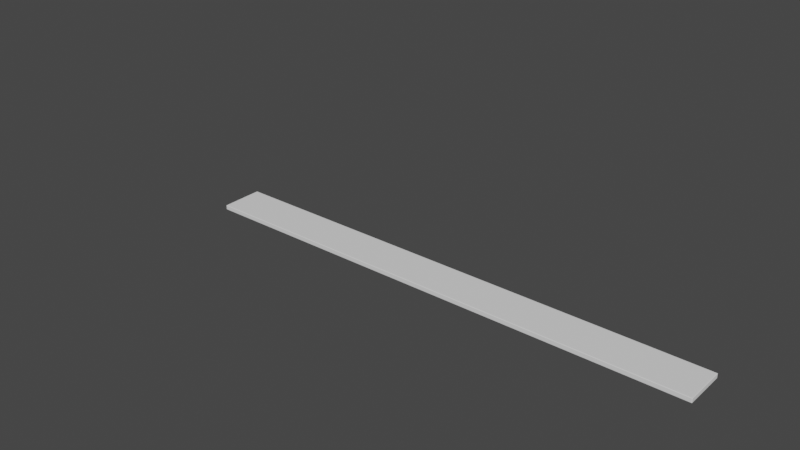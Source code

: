 # Source: Roll-Up_Object.blend  (saved by Blender 2.80.75; exported with 4.5.12 LTS)
import bpy
from mathutils import Matrix  # noqa: F401  (used for matrix-valued properties, if any)

bpy.ops.wm.read_factory_settings(use_empty=True)
scene = bpy.context.scene
scene.name = 'Scene'

# ---- collections
col_collection = bpy.data.collections.new('Collection'); scene.collection.children.link(col_collection)

# ---- world
world_world = bpy.data.worlds.new('World'); scene.world = world_world
world_world.use_nodes = True; world_world.node_tree.nodes.clear()
_N = world_world.node_tree.nodes; _L = world_world.node_tree.links
n0 = _N.new('ShaderNodeOutputWorld'); n0.name = 'World Output'; n0.location = (300, 300)
n1 = _N.new('ShaderNodeBackground'); n1.name = 'Background'; n1.location = (10, 300)
n1.inputs[0].default_value = (0.05088, 0.05088, 0.05088, 1.0)
_L.new(n1.outputs[0], n0.inputs[0])
n0.is_active_output = True
world_world.color = (0.05088, 0.05088, 0.05088)
world_world.use_sun_shadow = False
world_world.sun_shadow_jitter_overblur = 0.0

# ---- meshes
me_plane = bpy.data.meshes.new('Plane')
me_plane.from_pydata([(29.0, -1.0, 0.0), (31.0, -1.0, 0.0), (29.0, 1.0, 0.0), (31.0, 1.0, 0.0), (33.0, -1.0, 0.0), (33.0, 1.0, 0.0), (35.0, -1.0, 0.0), (35.0, 1.0, 0.0), (37.0, -1.0, 0.0), (37.0, 1.0, 0.0), (39.0, -1.0, 0.0), (39.0, 1.0, 0.0), (41.0, -1.0, 0.0), (41.0, 1.0, 0.0), (43.0, -1.0, 0.0), (43.0, 1.0, 0.0), (45.0, -1.0, 0.0), (45.0, 1.0, 0.0), (47.0, -1.0, 0.0), (47.0, 1.0, 0.0), (49.0, -1.0, 0.0), (49.0, 1.0, 0.0), (51.0, -1.0, 0.0), (51.0, 1.0, 0.0), (53.0, -1.0, 0.0), (53.0, 1.0, 0.0), (29.0, 0.6667, 0.0), (29.0, 0.3333, 0.0), (29.0, -7.182e-06, 0.0), (29.0, -0.3333, 0.0), (29.0, -0.6667, 0.0), (29.33, -1.0, 0.0), (29.67, -1.0, 0.0), (30.0, -1.0, 0.0), (30.33, -1.0, 0.0), (30.67, -1.0, 0.0), (31.0, -0.6667, 0.0), (31.0, -0.3333, 0.0), (31.0, -7.123e-06, 0.0), (31.0, 0.3333, 0.0), (31.0, 0.6667, 0.0), (30.67, 1.0, 0.0), (30.33, 1.0, 0.0), (30.0, 1.0, 0.0), (29.67, 1.0, 0.0), (29.33, 1.0, 0.0), (31.33, -1.0, 0.0), (31.67, -1.0, 0.0), (32.0, -1.0, 0.0), (32.33, -1.0, 0.0), (32.67, -1.0, 0.0), (33.0, -0.6667, 0.0), (33.0, -0.3333, 0.0), (33.0, -7.123e-06, 0.0), (33.0, 0.3333, 0.0), (33.0, 0.6667, 0.0), (32.67, 1.0, 0.0), (32.33, 1.0, 0.0), (32.0, 1.0, 0.0), (31.67, 1.0, 0.0), (31.33, 1.0, 0.0), (33.33, -1.0, 0.0), (33.67, -1.0, 0.0), (34.0, -1.0, 0.0), (34.33, -1.0, 0.0), (34.67, -1.0, 0.0), (35.0, -0.6667, 0.0), (35.0, -0.3333, 0.0), (35.0, -7.123e-06, 0.0), (35.0, 0.3333, 0.0), (35.0, 0.6667, 0.0), (34.67, 1.0, 0.0), (34.33, 1.0, 0.0), (34.0, 1.0, 0.0), (33.67, 1.0, 0.0), (33.33, 1.0, 0.0), (35.33, -1.0, 0.0), (35.67, -1.0, 0.0), (36.0, -1.0, 0.0), (36.33, -1.0, 0.0), (36.67, -1.0, 0.0), (37.0, -0.6667, 0.0), (37.0, -0.3333, 0.0), (37.0, -7.123e-06, 0.0), (37.0, 0.3333, 0.0), (37.0, 0.6667, 0.0), (36.67, 1.0, 0.0), (36.33, 1.0, 0.0), (36.0, 1.0, 0.0), (35.67, 1.0, 0.0), (35.33, 1.0, 0.0), (37.33, -1.0, 0.0), (37.67, -1.0, 0.0), (38.0, -1.0, 0.0), (38.33, -1.0, 0.0), (38.67, -1.0, 0.0), (39.0, -0.6667, 0.0), (39.0, -0.3333, 0.0), (39.0, -7.123e-06, 0.0), (39.0, 0.3333, 0.0), (39.0, 0.6667, 0.0), (38.67, 1.0, 0.0), (38.33, 1.0, 0.0), (38.0, 1.0, 0.0), (37.67, 1.0, 0.0), (37.33, 1.0, 0.0), (39.33, -1.0, 0.0), (39.67, -1.0, 0.0), (40.0, -1.0, 0.0), (40.33, -1.0, 0.0), (40.67, -1.0, 0.0), (41.0, -0.6667, 0.0), (41.0, -0.3333, 0.0), (41.0, -7.123e-06, 0.0), (41.0, 0.3333, 0.0), (41.0, 0.6667, 0.0), (40.67, 1.0, 0.0), (40.33, 1.0, 0.0), (40.0, 1.0, 0.0), (39.67, 1.0, 0.0), (39.33, 1.0, 0.0), (41.33, -1.0, 0.0), (41.67, -1.0, 0.0), (42.0, -1.0, 0.0), (42.33, -1.0, 0.0), (42.67, -1.0, 0.0), (43.0, -0.6667, 0.0), (43.0, -0.3333, 0.0), (43.0, -7.123e-06, 0.0), (43.0, 0.3333, 0.0), (43.0, 0.6667, 0.0), (42.67, 1.0, 0.0), (42.33, 1.0, 0.0), (42.0, 1.0, 0.0), (41.67, 1.0, 0.0), (41.33, 1.0, 0.0), (43.33, -1.0, 0.0), (43.67, -1.0, 0.0), (44.0, -1.0, 0.0), (44.33, -1.0, 0.0), (44.67, -1.0, 0.0), (45.0, -0.6667, 0.0), (45.0, -0.3333, 0.0), (45.0, -7.123e-06, 0.0), (45.0, 0.3333, 0.0), (45.0, 0.6667, 0.0), (44.67, 1.0, 0.0), (44.33, 1.0, 0.0), (44.0, 1.0, 0.0), (43.67, 1.0, 0.0), (43.33, 1.0, 0.0), (45.33, -1.0, 0.0), (45.67, -1.0, 0.0), (46.0, -1.0, 0.0), (46.33, -1.0, 0.0), (46.67, -1.0, 0.0), (47.0, -0.6667, 0.0), (47.0, -0.3333, 0.0), (47.0, -7.123e-06, 0.0), (47.0, 0.3333, 0.0), (47.0, 0.6667, 0.0), (46.67, 1.0, 0.0), (46.33, 1.0, 0.0), (46.0, 1.0, 0.0), (45.67, 1.0, 0.0), (45.33, 1.0, 0.0), (47.33, -1.0, 0.0), (47.67, -1.0, 0.0), (48.0, -1.0, 0.0), (48.33, -1.0, 0.0), (48.67, -1.0, 0.0), (49.0, -0.6667, 0.0), (49.0, -0.3333, 0.0), (49.0, -7.123e-06, 0.0), (49.0, 0.3333, 0.0), (49.0, 0.6667, 0.0), (48.67, 1.0, 0.0), (48.33, 1.0, 0.0), (48.0, 1.0, 0.0), (47.67, 1.0, 0.0), (47.33, 1.0, 0.0), (49.33, -1.0, 0.0), (49.67, -1.0, 0.0), (50.0, -1.0, 0.0), (50.33, -1.0, 0.0), (50.67, -1.0, 0.0), (51.0, -0.6667, 0.0), (51.0, -0.3333, 0.0), (51.0, -7.123e-06, 0.0), (51.0, 0.3333, 0.0), (51.0, 0.6667, 0.0), (50.67, 1.0, 0.0), (50.33, 1.0, 0.0), (50.0, 1.0, 0.0), (49.67, 1.0, 0.0), (49.33, 1.0, 0.0), (51.33, -1.0, 0.0), (51.67, -1.0, 0.0), (52.0, -1.0, 0.0), (52.33, -1.0, 0.0), (52.67, -1.0, 0.0), (53.0, -0.6667, 0.0), (53.0, -0.3333, 0.0), (53.0, -7.123e-06, 0.0), (53.0, 0.3333, 0.0), (53.0, 0.6667, 0.0), (52.67, 1.0, 0.0), (52.33, 1.0, 0.0), (52.0, 1.0, 0.0), (51.67, 1.0, 0.0), (51.33, 1.0, 0.0), (51.33, -0.6667, 0.0), (51.33, -0.3333, 0.0), (51.33, -7.123e-06, 0.0), (51.33, 0.3333, 0.0), (51.33, 0.6667, 0.0), (51.67, -0.6667, 0.0), (51.67, -0.3333, 0.0), (51.67, -7.123e-06, 0.0), (51.67, 0.3333, 0.0), (51.67, 0.6667, 0.0), (52.0, -0.6667, 0.0), (52.0, -0.3333, 0.0), (52.0, -7.123e-06, 0.0), (52.0, 0.3333, 0.0), (52.0, 0.6667, 0.0), (52.33, -0.6667, 0.0), (52.33, -0.3333, 0.0), (52.33, -7.123e-06, 0.0), (52.33, 0.3333, 0.0), (52.33, 0.6667, 0.0), (52.67, -0.6667, 0.0), (52.67, -0.3333, 0.0), (52.67, -7.123e-06, 0.0), (52.67, 0.3333, 0.0), (52.67, 0.6667, 0.0), (49.33, -0.6667, 0.0), (49.33, -0.3333, 0.0), (49.33, -7.123e-06, 0.0), (49.33, 0.3333, 0.0), (49.33, 0.6667, 0.0), (49.67, -0.6667, 0.0), (49.67, -0.3333, 0.0), (49.67, -7.123e-06, 0.0), (49.67, 0.3333, 0.0), (49.67, 0.6667, 0.0), (50.0, -0.6667, 0.0), (50.0, -0.3333, 0.0), (50.0, -7.123e-06, 0.0), (50.0, 0.3333, 0.0), (50.0, 0.6667, 0.0), (50.33, -0.6667, 0.0), (50.33, -0.3333, 0.0), (50.33, -7.123e-06, 0.0), (50.33, 0.3333, 0.0), (50.33, 0.6667, 0.0), (50.67, -0.6667, 0.0), (50.67, -0.3333, 0.0), (50.67, -7.123e-06, 0.0), (50.67, 0.3333, 0.0), (50.67, 0.6667, 0.0), (47.33, -0.6667, 0.0), (47.33, -0.3333, 0.0), (47.33, -7.123e-06, 0.0), (47.33, 0.3333, 0.0), (47.33, 0.6667, 0.0), (47.67, -0.6667, 0.0), (47.67, -0.3333, 0.0), (47.67, -7.123e-06, 0.0), (47.67, 0.3333, 0.0), (47.67, 0.6667, 0.0), (48.0, -0.6667, 0.0), (48.0, -0.3333, 0.0), (48.0, -7.123e-06, 0.0), (48.0, 0.3333, 0.0), (48.0, 0.6667, 0.0), (48.33, -0.6667, 0.0), (48.33, -0.3333, 0.0), (48.33, -7.123e-06, 0.0), (48.33, 0.3333, 0.0), (48.33, 0.6667, 0.0), (48.67, -0.6667, 0.0), (48.67, -0.3333, 0.0), (48.67, -7.123e-06, 0.0), (48.67, 0.3333, 0.0), (48.67, 0.6667, 0.0), (45.33, -0.6667, 0.0), (45.33, -0.3333, 0.0), (45.33, -7.123e-06, 0.0), (45.33, 0.3333, 0.0), (45.33, 0.6667, 0.0), (45.67, -0.6667, 0.0), (45.67, -0.3333, 0.0), (45.67, -7.123e-06, 0.0), (45.67, 0.3333, 0.0), (45.67, 0.6667, 0.0), (46.0, -0.6667, 0.0), (46.0, -0.3333, 0.0), (46.0, -7.123e-06, 0.0), (46.0, 0.3333, 0.0), (46.0, 0.6667, 0.0), (46.33, -0.6667, 0.0), (46.33, -0.3333, 0.0), (46.33, -7.123e-06, 0.0), (46.33, 0.3333, 0.0), (46.33, 0.6667, 0.0), (46.67, -0.6667, 0.0), (46.67, -0.3333, 0.0), (46.67, -7.123e-06, 0.0), (46.67, 0.3333, 0.0), (46.67, 0.6667, 0.0), (43.33, -0.6667, 0.0), (43.33, -0.3333, 0.0), (43.33, -7.123e-06, 0.0), (43.33, 0.3333, 0.0), (43.33, 0.6667, 0.0), (43.67, -0.6667, 0.0), (43.67, -0.3333, 0.0), (43.67, -7.123e-06, 0.0), (43.67, 0.3333, 0.0), (43.67, 0.6667, 0.0), (44.0, -0.6667, 0.0), (44.0, -0.3333, 0.0), (44.0, -7.123e-06, 0.0), (44.0, 0.3333, 0.0), (44.0, 0.6667, 0.0), (44.33, -0.6667, 0.0), (44.33, -0.3333, 0.0), (44.33, -7.123e-06, 0.0), (44.33, 0.3333, 0.0), (44.33, 0.6667, 0.0), (44.67, -0.6667, 0.0), (44.67, -0.3333, 0.0), (44.67, -7.123e-06, 0.0), (44.67, 0.3333, 0.0), (44.67, 0.6667, 0.0), (41.33, -0.6667, 0.0), (41.33, -0.3333, 0.0), (41.33, -7.123e-06, 0.0), (41.33, 0.3333, 0.0), (41.33, 0.6667, 0.0), (41.67, -0.6667, 0.0), (41.67, -0.3333, 0.0), (41.67, -7.123e-06, 0.0), (41.67, 0.3333, 0.0), (41.67, 0.6667, 0.0), (42.0, -0.6667, 0.0), (42.0, -0.3333, 0.0), (42.0, -7.123e-06, 0.0), (42.0, 0.3333, 0.0), (42.0, 0.6667, 0.0), (42.33, -0.6667, 0.0), (42.33, -0.3333, 0.0), (42.33, -7.123e-06, 0.0), (42.33, 0.3333, 0.0), (42.33, 0.6667, 0.0), (42.67, -0.6667, 0.0), (42.67, -0.3333, 0.0), (42.67, -7.123e-06, 0.0), (42.67, 0.3333, 0.0), (42.67, 0.6667, 0.0), (39.33, -0.6667, 0.0), (39.33, -0.3333, 0.0), (39.33, -7.123e-06, 0.0), (39.33, 0.3333, 0.0), (39.33, 0.6667, 0.0), (39.67, -0.6667, 0.0), (39.67, -0.3333, 0.0), (39.67, -7.123e-06, 0.0), (39.67, 0.3333, 0.0), (39.67, 0.6667, 0.0), (40.0, -0.6667, 0.0), (40.0, -0.3333, 0.0), (40.0, -7.123e-06, 0.0), (40.0, 0.3333, 0.0), (40.0, 0.6667, 0.0), (40.33, -0.6667, 0.0), (40.33, -0.3333, 0.0), (40.33, -7.123e-06, 0.0), (40.33, 0.3333, 0.0), (40.33, 0.6667, 0.0), (40.67, -0.6667, 0.0), (40.67, -0.3333, 0.0), (40.67, -7.123e-06, 0.0), (40.67, 0.3333, 0.0), (40.67, 0.6667, 0.0), (37.33, -0.6667, 0.0), (37.33, -0.3333, 0.0), (37.33, -7.123e-06, 0.0), (37.33, 0.3333, 0.0), (37.33, 0.6667, 0.0), (37.67, -0.6667, 0.0), (37.67, -0.3333, 0.0), (37.67, -7.123e-06, 0.0), (37.67, 0.3333, 0.0), (37.67, 0.6667, 0.0), (38.0, -0.6667, 0.0), (38.0, -0.3333, 0.0), (38.0, -7.123e-06, 0.0), (38.0, 0.3333, 0.0), (38.0, 0.6667, 0.0), (38.33, -0.6667, 0.0), (38.33, -0.3333, 0.0), (38.33, -7.123e-06, 0.0), (38.33, 0.3333, 0.0), (38.33, 0.6667, 0.0), (38.67, -0.6667, 0.0), (38.67, -0.3333, 0.0), (38.67, -7.123e-06, 0.0), (38.67, 0.3333, 0.0), (38.67, 0.6667, 0.0), (35.33, -0.6667, 0.0), (35.33, -0.3333, 0.0), (35.33, -7.123e-06, 0.0), (35.33, 0.3333, 0.0), (35.33, 0.6667, 0.0), (35.67, -0.6667, 0.0), (35.67, -0.3333, 0.0), (35.67, -7.123e-06, 0.0), (35.67, 0.3333, 0.0), (35.67, 0.6667, 0.0), (36.0, -0.6667, 0.0), (36.0, -0.3333, 0.0), (36.0, -7.123e-06, 0.0), (36.0, 0.3333, 0.0), (36.0, 0.6667, 0.0), (36.33, -0.6667, 0.0), (36.33, -0.3333, 0.0), (36.33, -7.123e-06, 0.0), (36.33, 0.3333, 0.0), (36.33, 0.6667, 0.0), (36.67, -0.6667, 0.0), (36.67, -0.3333, 0.0), (36.67, -7.123e-06, 0.0), (36.67, 0.3333, 0.0), (36.67, 0.6667, 0.0), (33.33, -0.6667, 0.0), (33.33, -0.3333, 0.0), (33.33, -7.123e-06, 0.0), (33.33, 0.3333, 0.0), (33.33, 0.6667, 0.0), (33.67, -0.6667, 0.0), (33.67, -0.3333, 0.0), (33.67, -7.123e-06, 0.0), (33.67, 0.3333, 0.0), (33.67, 0.6667, 0.0), (34.0, -0.6667, 0.0), (34.0, -0.3333, 0.0), (34.0, -7.123e-06, 0.0), (34.0, 0.3333, 0.0), (34.0, 0.6667, 0.0), (34.33, -0.6667, 0.0), (34.33, -0.3333, 0.0), (34.33, -7.123e-06, 0.0), (34.33, 0.3333, 0.0), (34.33, 0.6667, 0.0), (34.67, -0.6667, 0.0), (34.67, -0.3333, 0.0), (34.67, -7.123e-06, 0.0), (34.67, 0.3333, 0.0), (34.67, 0.6667, 0.0), (31.33, -0.6667, 0.0), (31.33, -0.3333, 0.0), (31.33, -7.123e-06, 0.0), (31.33, 0.3333, 0.0), (31.33, 0.6667, 0.0), (31.67, -0.6667, 0.0), (31.67, -0.3333, 0.0), (31.67, -7.123e-06, 0.0), (31.67, 0.3333, 0.0), (31.67, 0.6667, 0.0), (32.0, -0.6667, 0.0), (32.0, -0.3333, 0.0), (32.0, -7.123e-06, 0.0), (32.0, 0.3333, 0.0), (32.0, 0.6667, 0.0), (32.33, -0.6667, 0.0), (32.33, -0.3333, 0.0), (32.33, -7.123e-06, 0.0), (32.33, 0.3333, 0.0), (32.33, 0.6667, 0.0), (32.67, -0.6667, 0.0), (32.67, -0.3333, 0.0), (32.67, -7.123e-06, 0.0), (32.67, 0.3333, 0.0), (32.67, 0.6667, 0.0), (29.33, -0.6667, 0.0), (29.33, -0.3333, 0.0), (29.33, -7.123e-06, 0.0), (29.33, 0.3333, 0.0), (29.33, 0.6667, 0.0), (29.67, -0.6667, 0.0), (29.67, -0.3333, 0.0), (29.67, -7.123e-06, 0.0), (29.67, 0.3333, 0.0), (29.67, 0.6667, 0.0), (30.0, -0.6667, 0.0), (30.0, -0.3333, 0.0), (30.0, -7.123e-06, 0.0), (30.0, 0.3333, 0.0), (30.0, 0.6667, 0.0), (30.33, -0.6667, 0.0), (30.33, -0.3333, 0.0), (30.33, -7.123e-06, 0.0), (30.33, 0.3333, 0.0), (30.33, 0.6667, 0.0), (30.67, -0.6667, 0.0), (30.67, -0.3333, 0.0), (30.67, -7.123e-06, 0.0), (30.67, 0.3333, 0.0), (30.67, 0.6667, 0.0)], [], [(510, 40, 3, 41), (485, 55, 5, 56), (460, 70, 7, 71), (435, 85, 9, 86), (410, 100, 11, 101), (385, 115, 13, 116), (360, 130, 15, 131), (335, 145, 17, 146), (310, 160, 19, 161), (285, 175, 21, 176), (260, 190, 23, 191), (235, 205, 25, 206), (190, 215, 210, 23), (215, 220, 209, 210), (220, 225, 208, 209), (225, 230, 207, 208), (230, 235, 206, 207), (22, 196, 211, 186), (186, 211, 212, 187), (187, 212, 213, 188), (188, 213, 214, 189), (189, 214, 215, 190), (196, 197, 216, 211), (211, 216, 217, 212), (212, 217, 218, 213), (213, 218, 219, 214), (214, 219, 220, 215), (197, 198, 221, 216), (216, 221, 222, 217), (217, 222, 223, 218), (218, 223, 224, 219), (219, 224, 225, 220), (198, 199, 226, 221), (221, 226, 227, 222), (222, 227, 228, 223), (223, 228, 229, 224), (224, 229, 230, 225), (199, 200, 231, 226), (226, 231, 232, 227), (227, 232, 233, 228), (228, 233, 234, 229), (229, 234, 235, 230), (200, 24, 201, 231), (231, 201, 202, 232), (232, 202, 203, 233), (233, 203, 204, 234), (234, 204, 205, 235), (175, 240, 195, 21), (240, 245, 194, 195), (245, 250, 193, 194), (250, 255, 192, 193), (255, 260, 191, 192), (20, 181, 236, 171), (171, 236, 237, 172), (172, 237, 238, 173), (173, 238, 239, 174), (174, 239, 240, 175), (181, 182, 241, 236), (236, 241, 242, 237), (237, 242, 243, 238), (238, 243, 244, 239), (239, 244, 245, 240), (182, 183, 246, 241), (241, 246, 247, 242), (242, 247, 248, 243), (243, 248, 249, 244), (244, 249, 250, 245), (183, 184, 251, 246), (246, 251, 252, 247), (247, 252, 253, 248), (248, 253, 254, 249), (249, 254, 255, 250), (184, 185, 256, 251), (251, 256, 257, 252), (252, 257, 258, 253), (253, 258, 259, 254), (254, 259, 260, 255), (185, 22, 186, 256), (256, 186, 187, 257), (257, 187, 188, 258), (258, 188, 189, 259), (259, 189, 190, 260), (160, 265, 180, 19), (265, 270, 179, 180), (270, 275, 178, 179), (275, 280, 177, 178), (280, 285, 176, 177), (18, 166, 261, 156), (156, 261, 262, 157), (157, 262, 263, 158), (158, 263, 264, 159), (159, 264, 265, 160), (166, 167, 266, 261), (261, 266, 267, 262), (262, 267, 268, 263), (263, 268, 269, 264), (264, 269, 270, 265), (167, 168, 271, 266), (266, 271, 272, 267), (267, 272, 273, 268), (268, 273, 274, 269), (269, 274, 275, 270), (168, 169, 276, 271), (271, 276, 277, 272), (272, 277, 278, 273), (273, 278, 279, 274), (274, 279, 280, 275), (169, 170, 281, 276), (276, 281, 282, 277), (277, 282, 283, 278), (278, 283, 284, 279), (279, 284, 285, 280), (170, 20, 171, 281), (281, 171, 172, 282), (282, 172, 173, 283), (283, 173, 174, 284), (284, 174, 175, 285), (145, 290, 165, 17), (290, 295, 164, 165), (295, 300, 163, 164), (300, 305, 162, 163), (305, 310, 161, 162), (16, 151, 286, 141), (141, 286, 287, 142), (142, 287, 288, 143), (143, 288, 289, 144), (144, 289, 290, 145), (151, 152, 291, 286), (286, 291, 292, 287), (287, 292, 293, 288), (288, 293, 294, 289), (289, 294, 295, 290), (152, 153, 296, 291), (291, 296, 297, 292), (292, 297, 298, 293), (293, 298, 299, 294), (294, 299, 300, 295), (153, 154, 301, 296), (296, 301, 302, 297), (297, 302, 303, 298), (298, 303, 304, 299), (299, 304, 305, 300), (154, 155, 306, 301), (301, 306, 307, 302), (302, 307, 308, 303), (303, 308, 309, 304), (304, 309, 310, 305), (155, 18, 156, 306), (306, 156, 157, 307), (307, 157, 158, 308), (308, 158, 159, 309), (309, 159, 160, 310), (130, 315, 150, 15), (315, 320, 149, 150), (320, 325, 148, 149), (325, 330, 147, 148), (330, 335, 146, 147), (14, 136, 311, 126), (126, 311, 312, 127), (127, 312, 313, 128), (128, 313, 314, 129), (129, 314, 315, 130), (136, 137, 316, 311), (311, 316, 317, 312), (312, 317, 318, 313), (313, 318, 319, 314), (314, 319, 320, 315), (137, 138, 321, 316), (316, 321, 322, 317), (317, 322, 323, 318), (318, 323, 324, 319), (319, 324, 325, 320), (138, 139, 326, 321), (321, 326, 327, 322), (322, 327, 328, 323), (323, 328, 329, 324), (324, 329, 330, 325), (139, 140, 331, 326), (326, 331, 332, 327), (327, 332, 333, 328), (328, 333, 334, 329), (329, 334, 335, 330), (140, 16, 141, 331), (331, 141, 142, 332), (332, 142, 143, 333), (333, 143, 144, 334), (334, 144, 145, 335), (115, 340, 135, 13), (340, 345, 134, 135), (345, 350, 133, 134), (350, 355, 132, 133), (355, 360, 131, 132), (12, 121, 336, 111), (111, 336, 337, 112), (112, 337, 338, 113), (113, 338, 339, 114), (114, 339, 340, 115), (121, 122, 341, 336), (336, 341, 342, 337), (337, 342, 343, 338), (338, 343, 344, 339), (339, 344, 345, 340), (122, 123, 346, 341), (341, 346, 347, 342), (342, 347, 348, 343), (343, 348, 349, 344), (344, 349, 350, 345), (123, 124, 351, 346), (346, 351, 352, 347), (347, 352, 353, 348), (348, 353, 354, 349), (349, 354, 355, 350), (124, 125, 356, 351), (351, 356, 357, 352), (352, 357, 358, 353), (353, 358, 359, 354), (354, 359, 360, 355), (125, 14, 126, 356), (356, 126, 127, 357), (357, 127, 128, 358), (358, 128, 129, 359), (359, 129, 130, 360), (100, 365, 120, 11), (365, 370, 119, 120), (370, 375, 118, 119), (375, 380, 117, 118), (380, 385, 116, 117), (10, 106, 361, 96), (96, 361, 362, 97), (97, 362, 363, 98), (98, 363, 364, 99), (99, 364, 365, 100), (106, 107, 366, 361), (361, 366, 367, 362), (362, 367, 368, 363), (363, 368, 369, 364), (364, 369, 370, 365), (107, 108, 371, 366), (366, 371, 372, 367), (367, 372, 373, 368), (368, 373, 374, 369), (369, 374, 375, 370), (108, 109, 376, 371), (371, 376, 377, 372), (372, 377, 378, 373), (373, 378, 379, 374), (374, 379, 380, 375), (109, 110, 381, 376), (376, 381, 382, 377), (377, 382, 383, 378), (378, 383, 384, 379), (379, 384, 385, 380), (110, 12, 111, 381), (381, 111, 112, 382), (382, 112, 113, 383), (383, 113, 114, 384), (384, 114, 115, 385), (85, 390, 105, 9), (390, 395, 104, 105), (395, 400, 103, 104), (400, 405, 102, 103), (405, 410, 101, 102), (8, 91, 386, 81), (81, 386, 387, 82), (82, 387, 388, 83), (83, 388, 389, 84), (84, 389, 390, 85), (91, 92, 391, 386), (386, 391, 392, 387), (387, 392, 393, 388), (388, 393, 394, 389), (389, 394, 395, 390), (92, 93, 396, 391), (391, 396, 397, 392), (392, 397, 398, 393), (393, 398, 399, 394), (394, 399, 400, 395), (93, 94, 401, 396), (396, 401, 402, 397), (397, 402, 403, 398), (398, 403, 404, 399), (399, 404, 405, 400), (94, 95, 406, 401), (401, 406, 407, 402), (402, 407, 408, 403), (403, 408, 409, 404), (404, 409, 410, 405), (95, 10, 96, 406), (406, 96, 97, 407), (407, 97, 98, 408), (408, 98, 99, 409), (409, 99, 100, 410), (70, 415, 90, 7), (415, 420, 89, 90), (420, 425, 88, 89), (425, 430, 87, 88), (430, 435, 86, 87), (6, 76, 411, 66), (66, 411, 412, 67), (67, 412, 413, 68), (68, 413, 414, 69), (69, 414, 415, 70), (76, 77, 416, 411), (411, 416, 417, 412), (412, 417, 418, 413), (413, 418, 419, 414), (414, 419, 420, 415), (77, 78, 421, 416), (416, 421, 422, 417), (417, 422, 423, 418), (418, 423, 424, 419), (419, 424, 425, 420), (78, 79, 426, 421), (421, 426, 427, 422), (422, 427, 428, 423), (423, 428, 429, 424), (424, 429, 430, 425), (79, 80, 431, 426), (426, 431, 432, 427), (427, 432, 433, 428), (428, 433, 434, 429), (429, 434, 435, 430), (80, 8, 81, 431), (431, 81, 82, 432), (432, 82, 83, 433), (433, 83, 84, 434), (434, 84, 85, 435), (55, 440, 75, 5), (440, 445, 74, 75), (445, 450, 73, 74), (450, 455, 72, 73), (455, 460, 71, 72), (4, 61, 436, 51), (51, 436, 437, 52), (52, 437, 438, 53), (53, 438, 439, 54), (54, 439, 440, 55), (61, 62, 441, 436), (436, 441, 442, 437), (437, 442, 443, 438), (438, 443, 444, 439), (439, 444, 445, 440), (62, 63, 446, 441), (441, 446, 447, 442), (442, 447, 448, 443), (443, 448, 449, 444), (444, 449, 450, 445), (63, 64, 451, 446), (446, 451, 452, 447), (447, 452, 453, 448), (448, 453, 454, 449), (449, 454, 455, 450), (64, 65, 456, 451), (451, 456, 457, 452), (452, 457, 458, 453), (453, 458, 459, 454), (454, 459, 460, 455), (65, 6, 66, 456), (456, 66, 67, 457), (457, 67, 68, 458), (458, 68, 69, 459), (459, 69, 70, 460), (40, 465, 60, 3), (465, 470, 59, 60), (470, 475, 58, 59), (475, 480, 57, 58), (480, 485, 56, 57), (1, 46, 461, 36), (36, 461, 462, 37), (37, 462, 463, 38), (38, 463, 464, 39), (39, 464, 465, 40), (46, 47, 466, 461), (461, 466, 467, 462), (462, 467, 468, 463), (463, 468, 469, 464), (464, 469, 470, 465), (47, 48, 471, 466), (466, 471, 472, 467), (467, 472, 473, 468), (468, 473, 474, 469), (469, 474, 475, 470), (48, 49, 476, 471), (471, 476, 477, 472), (472, 477, 478, 473), (473, 478, 479, 474), (474, 479, 480, 475), (49, 50, 481, 476), (476, 481, 482, 477), (477, 482, 483, 478), (478, 483, 484, 479), (479, 484, 485, 480), (50, 4, 51, 481), (481, 51, 52, 482), (482, 52, 53, 483), (483, 53, 54, 484), (484, 54, 55, 485), (26, 490, 45, 2), (490, 495, 44, 45), (495, 500, 43, 44), (500, 505, 42, 43), (505, 510, 41, 42), (0, 31, 486, 30), (30, 486, 487, 29), (29, 487, 488, 28), (28, 488, 489, 27), (27, 489, 490, 26), (31, 32, 491, 486), (486, 491, 492, 487), (487, 492, 493, 488), (488, 493, 494, 489), (489, 494, 495, 490), (32, 33, 496, 491), (491, 496, 497, 492), (492, 497, 498, 493), (493, 498, 499, 494), (494, 499, 500, 495), (33, 34, 501, 496), (496, 501, 502, 497), (497, 502, 503, 498), (498, 503, 504, 499), (499, 504, 505, 500), (34, 35, 506, 501), (501, 506, 507, 502), (502, 507, 508, 503), (503, 508, 509, 504), (504, 509, 510, 505), (35, 1, 36, 506), (506, 36, 37, 507), (507, 37, 38, 508), (508, 38, 39, 509), (509, 39, 40, 510)])
me_plane.polygons.foreach_set('use_smooth', [True] * 432)
_uv = me_plane.uv_layers.new(name='UVMap')
_uv.uv.foreach_set('vector', [0.8333, 0.8333, 1.0, 0.8333, 1.0, 1.0, 0.8333, 1.0, 0.8333, 0.8333, 1.0, 0.8333, 1.0, 1.0, 0.8333, 1.0, 0.8333, 0.8333, 1.0, 0.8333, 1.0, 1.0, 0.8333, 1.0, 0.8333, 0.8333, 1.0, 0.8333, 1.0, 1.0, 0.8333, 1.0, 0.8333, 0.8333, 1.0, 0.8333, 1.0, 1.0, 0.8333, 1.0, 0.8333, 0.8333, 1.0, 0.8333, 1.0, 1.0, 0.8333, 1.0, 0.8333, 0.8333, 1.0, 0.8333, 1.0, 1.0, 0.8333, 1.0, 0.8333, 0.8333, 1.0, 0.8333, 1.0, 1.0, 0.8333, 1.0, 0.8333, 0.8333, 1.0, 0.8333, 1.0, 1.0, 0.8333, 1.0, 0.8333, 0.8333, 1.0, 0.8333, 1.0, 1.0, 0.8333, 1.0, 0.8333, 0.8333, 1.0, 0.8333, 1.0, 1.0, 0.8333, 1.0, 0.8333, 0.8333, 1.0, 0.8333, 1.0, 1.0, 0.8333, 1.0, 0.0, 0.8333, 0.1667, 0.8333, 0.1667, 1.0, 0.0, 1.0, 0.1667, 0.8333, 0.3333, 0.8333, 0.3333, 1.0, 0.1667, 1.0, 0.3333, 0.8333, 0.5, 0.8333, 0.5, 1.0, 0.3333, 1.0, 0.5, 0.8333, 0.6667, 0.8333, 0.6667, 1.0, 0.5, 1.0, 0.6667, 0.8333, 0.8333, 0.8333, 0.8333, 1.0, 0.6667, 1.0, 0.0, 0.0, 0.1667, 0.0, 0.1667, 0.1667, 0.0, 0.1667, 0.0, 0.1667, 0.1667, 0.1667, 0.1667, 0.3333, 0.0, 0.3333, 0.0, 0.3333, 0.1667, 0.3333, 0.1667, 0.5, 0.0, 0.5, 0.0, 0.5, 0.1667, 0.5, 0.1667, 0.6667, 0.0, 0.6667, 0.0, 0.6667, 0.1667, 0.6667, 0.1667, 0.8333, 0.0, 0.8333, 0.1667, 0.0, 0.3333, 0.0, 0.3333, 0.1667, 0.1667, 0.1667, 0.1667, 0.1667, 0.3333, 0.1667, 0.3333, 0.3333, 0.1667, 0.3333, 0.1667, 0.3333, 0.3333, 0.3333, 0.3333, 0.5, 0.1667, 0.5, 0.1667, 0.5, 0.3333, 0.5, 0.3333, 0.6667, 0.1667, 0.6667, 0.1667, 0.6667, 0.3333, 0.6667, 0.3333, 0.8333, 0.1667, 0.8333, 0.3333, 0.0, 0.5, 0.0, 0.5, 0.1667, 0.3333, 0.1667, 0.3333, 0.1667, 0.5, 0.1667, 0.5, 0.3333, 0.3333, 0.3333, 0.3333, 0.3333, 0.5, 0.3333, 0.5, 0.5, 0.3333, 0.5, 0.3333, 0.5, 0.5, 0.5, 0.5, 0.6667, 0.3333, 0.6667, 0.3333, 0.6667, 0.5, 0.6667, 0.5, 0.8333, 0.3333, 0.8333, 0.5, 0.0, 0.6667, 0.0, 0.6667, 0.1667, 0.5, 0.1667, 0.5, 0.1667, 0.6667, 0.1667, 0.6667, 0.3333, 0.5, 0.3333, 0.5, 0.3333, 0.6667, 0.3333, 0.6667, 0.5, 0.5, 0.5, 0.5, 0.5, 0.6667, 0.5, 0.6667, 0.6667, 0.5, 0.6667, 0.5, 0.6667, 0.6667, 0.6667, 0.6667, 0.8333, 0.5, 0.8333, 0.6667, 0.0, 0.8333, 0.0, 0.8333, 0.1667, 0.6667, 0.1667, 0.6667, 0.1667, 0.8333, 0.1667, 0.8333, 0.3333, 0.6667, 0.3333, 0.6667, 0.3333, 0.8333, 0.3333, 0.8333, 0.5, 0.6667, 0.5, 0.6667, 0.5, 0.8333, 0.5, 0.8333, 0.6667, 0.6667, 0.6667, 0.6667, 0.6667, 0.8333, 0.6667, 0.8333, 0.8333, 0.6667, 0.8333, 0.8333, 0.0, 1.0, 0.0, 1.0, 0.1667, 0.8333, 0.1667, 0.8333, 0.1667, 1.0, 0.1667, 1.0, 0.3333, 0.8333, 0.3333, 0.8333, 0.3333, 1.0, 0.3333, 1.0, 0.5, 0.8333, 0.5, 0.8333, 0.5, 1.0, 0.5, 1.0, 0.6667, 0.8333, 0.6667, 0.8333, 0.6667, 1.0, 0.6667, 1.0, 0.8333, 0.8333, 0.8333, 0.0, 0.8333, 0.1667, 0.8333, 0.1667, 1.0, 0.0, 1.0, 0.1667, 0.8333, 0.3333, 0.8333, 0.3333, 1.0, 0.1667, 1.0, 0.3333, 0.8333, 0.5, 0.8333, 0.5, 1.0, 0.3333, 1.0, 0.5, 0.8333, 0.6667, 0.8333, 0.6667, 1.0, 0.5, 1.0, 0.6667, 0.8333, 0.8333, 0.8333, 0.8333, 1.0, 0.6667, 1.0, 0.0, 0.0, 0.1667, 0.0, 0.1667, 0.1667, 0.0, 0.1667, 0.0, 0.1667, 0.1667, 0.1667, 0.1667, 0.3333, 0.0, 0.3333, 0.0, 0.3333, 0.1667, 0.3333, 0.1667, 0.5, 0.0, 0.5, 0.0, 0.5, 0.1667, 0.5, 0.1667, 0.6667, 0.0, 0.6667, 0.0, 0.6667, 0.1667, 0.6667, 0.1667, 0.8333, 0.0, 0.8333, 0.1667, 0.0, 0.3333, 0.0, 0.3333, 0.1667, 0.1667, 0.1667, 0.1667, 0.1667, 0.3333, 0.1667, 0.3333, 0.3333, 0.1667, 0.3333, 0.1667, 0.3333, 0.3333, 0.3333, 0.3333, 0.5, 0.1667, 0.5, 0.1667, 0.5, 0.3333, 0.5, 0.3333, 0.6667, 0.1667, 0.6667, 0.1667, 0.6667, 0.3333, 0.6667, 0.3333, 0.8333, 0.1667, 0.8333, 0.3333, 0.0, 0.5, 0.0, 0.5, 0.1667, 0.3333, 0.1667, 0.3333, 0.1667, 0.5, 0.1667, 0.5, 0.3333, 0.3333, 0.3333, 0.3333, 0.3333, 0.5, 0.3333, 0.5, 0.5, 0.3333, 0.5, 0.3333, 0.5, 0.5, 0.5, 0.5, 0.6667, 0.3333, 0.6667, 0.3333, 0.6667, 0.5, 0.6667, 0.5, 0.8333, 0.3333, 0.8333, 0.5, 0.0, 0.6667, 0.0, 0.6667, 0.1667, 0.5, 0.1667, 0.5, 0.1667, 0.6667, 0.1667, 0.6667, 0.3333, 0.5, 0.3333, 0.5, 0.3333, 0.6667, 0.3333, 0.6667, 0.5, 0.5, 0.5, 0.5, 0.5, 0.6667, 0.5, 0.6667, 0.6667, 0.5, 0.6667, 0.5, 0.6667, 0.6667, 0.6667, 0.6667, 0.8333, 0.5, 0.8333, 0.6667, 0.0, 0.8333, 0.0, 0.8333, 0.1667, 0.6667, 0.1667, 0.6667, 0.1667, 0.8333, 0.1667, 0.8333, 0.3333, 0.6667, 0.3333, 0.6667, 0.3333, 0.8333, 0.3333, 0.8333, 0.5, 0.6667, 0.5, 0.6667, 0.5, 0.8333, 0.5, 0.8333, 0.6667, 0.6667, 0.6667, 0.6667, 0.6667, 0.8333, 0.6667, 0.8333, 0.8333, 0.6667, 0.8333, 0.8333, 0.0, 1.0, 0.0, 1.0, 0.1667, 0.8333, 0.1667, 0.8333, 0.1667, 1.0, 0.1667, 1.0, 0.3333, 0.8333, 0.3333, 0.8333, 0.3333, 1.0, 0.3333, 1.0, 0.5, 0.8333, 0.5, 0.8333, 0.5, 1.0, 0.5, 1.0, 0.6667, 0.8333, 0.6667, 0.8333, 0.6667, 1.0, 0.6667, 1.0, 0.8333, 0.8333, 0.8333, 0.0, 0.8333, 0.1667, 0.8333, 0.1667, 1.0, 0.0, 1.0, 0.1667, 0.8333, 0.3333, 0.8333, 0.3333, 1.0, 0.1667, 1.0, 0.3333, 0.8333, 0.5, 0.8333, 0.5, 1.0, 0.3333, 1.0, 0.5, 0.8333, 0.6667, 0.8333, 0.6667, 1.0, 0.5, 1.0, 0.6667, 0.8333, 0.8333, 0.8333, 0.8333, 1.0, 0.6667, 1.0, 0.0, 0.0, 0.1667, 0.0, 0.1667, 0.1667, 0.0, 0.1667, 0.0, 0.1667, 0.1667, 0.1667, 0.1667, 0.3333, 0.0, 0.3333, 0.0, 0.3333, 0.1667, 0.3333, 0.1667, 0.5, 0.0, 0.5, 0.0, 0.5, 0.1667, 0.5, 0.1667, 0.6667, 0.0, 0.6667, 0.0, 0.6667, 0.1667, 0.6667, 0.1667, 0.8333, 0.0, 0.8333, 0.1667, 0.0, 0.3333, 0.0, 0.3333, 0.1667, 0.1667, 0.1667, 0.1667, 0.1667, 0.3333, 0.1667, 0.3333, 0.3333, 0.1667, 0.3333, 0.1667, 0.3333, 0.3333, 0.3333, 0.3333, 0.5, 0.1667, 0.5, 0.1667, 0.5, 0.3333, 0.5, 0.3333, 0.6667, 0.1667, 0.6667, 0.1667, 0.6667, 0.3333, 0.6667, 0.3333, 0.8333, 0.1667, 0.8333, 0.3333, 0.0, 0.5, 0.0, 0.5, 0.1667, 0.3333, 0.1667, 0.3333, 0.1667, 0.5, 0.1667, 0.5, 0.3333, 0.3333, 0.3333, 0.3333, 0.3333, 0.5, 0.3333, 0.5, 0.5, 0.3333, 0.5, 0.3333, 0.5, 0.5, 0.5, 0.5, 0.6667, 0.3333, 0.6667, 0.3333, 0.6667, 0.5, 0.6667, 0.5, 0.8333, 0.3333, 0.8333, 0.5, 0.0, 0.6667, 0.0, 0.6667, 0.1667, 0.5, 0.1667, 0.5, 0.1667, 0.6667, 0.1667, 0.6667, 0.3333, 0.5, 0.3333, 0.5, 0.3333, 0.6667, 0.3333, 0.6667, 0.5, 0.5, 0.5, 0.5, 0.5, 0.6667, 0.5, 0.6667, 0.6667, 0.5, 0.6667, 0.5, 0.6667, 0.6667, 0.6667, 0.6667, 0.8333, 0.5, 0.8333, 0.6667, 0.0, 0.8333, 0.0, 0.8333, 0.1667, 0.6667, 0.1667, 0.6667, 0.1667, 0.8333, 0.1667, 0.8333, 0.3333, 0.6667, 0.3333, 0.6667, 0.3333, 0.8333, 0.3333, 0.8333, 0.5, 0.6667, 0.5, 0.6667, 0.5, 0.8333, 0.5, 0.8333, 0.6667, 0.6667, 0.6667, 0.6667, 0.6667, 0.8333, 0.6667, 0.8333, 0.8333, 0.6667, 0.8333, 0.8333, 0.0, 1.0, 0.0, 1.0, 0.1667, 0.8333, 0.1667, 0.8333, 0.1667, 1.0, 0.1667, 1.0, 0.3333, 0.8333, 0.3333, 0.8333, 0.3333, 1.0, 0.3333, 1.0, 0.5, 0.8333, 0.5, 0.8333, 0.5, 1.0, 0.5, 1.0, 0.6667, 0.8333, 0.6667, 0.8333, 0.6667, 1.0, 0.6667, 1.0, 0.8333, 0.8333, 0.8333, 0.0, 0.8333, 0.1667, 0.8333, 0.1667, 1.0, 0.0, 1.0, 0.1667, 0.8333, 0.3333, 0.8333, 0.3333, 1.0, 0.1667, 1.0, 0.3333, 0.8333, 0.5, 0.8333, 0.5, 1.0, 0.3333, 1.0, 0.5, 0.8333, 0.6667, 0.8333, 0.6667, 1.0, 0.5, 1.0, 0.6667, 0.8333, 0.8333, 0.8333, 0.8333, 1.0, 0.6667, 1.0, 0.0, 0.0, 0.1667, 0.0, 0.1667, 0.1667, 0.0, 0.1667, 0.0, 0.1667, 0.1667, 0.1667, 0.1667, 0.3333, 0.0, 0.3333, 0.0, 0.3333, 0.1667, 0.3333, 0.1667, 0.5, 0.0, 0.5, 0.0, 0.5, 0.1667, 0.5, 0.1667, 0.6667, 0.0, 0.6667, 0.0, 0.6667, 0.1667, 0.6667, 0.1667, 0.8333, 0.0, 0.8333, 0.1667, 0.0, 0.3333, 0.0, 0.3333, 0.1667, 0.1667, 0.1667, 0.1667, 0.1667, 0.3333, 0.1667, 0.3333, 0.3333, 0.1667, 0.3333, 0.1667, 0.3333, 0.3333, 0.3333, 0.3333, 0.5, 0.1667, 0.5, 0.1667, 0.5, 0.3333, 0.5, 0.3333, 0.6667, 0.1667, 0.6667, 0.1667, 0.6667, 0.3333, 0.6667, 0.3333, 0.8333, 0.1667, 0.8333, 0.3333, 0.0, 0.5, 0.0, 0.5, 0.1667, 0.3333, 0.1667, 0.3333, 0.1667, 0.5, 0.1667, 0.5, 0.3333, 0.3333, 0.3333, 0.3333, 0.3333, 0.5, 0.3333, 0.5, 0.5, 0.3333, 0.5, 0.3333, 0.5, 0.5, 0.5, 0.5, 0.6667, 0.3333, 0.6667, 0.3333, 0.6667, 0.5, 0.6667, 0.5, 0.8333, 0.3333, 0.8333, 0.5, 0.0, 0.6667, 0.0, 0.6667, 0.1667, 0.5, 0.1667, 0.5, 0.1667, 0.6667, 0.1667, 0.6667, 0.3333, 0.5, 0.3333, 0.5, 0.3333, 0.6667, 0.3333, 0.6667, 0.5, 0.5, 0.5, 0.5, 0.5, 0.6667, 0.5, 0.6667, 0.6667, 0.5, 0.6667, 0.5, 0.6667, 0.6667, 0.6667, 0.6667, 0.8333, 0.5, 0.8333, 0.6667, 0.0, 0.8333, 0.0, 0.8333, 0.1667, 0.6667, 0.1667, 0.6667, 0.1667, 0.8333, 0.1667, 0.8333, 0.3333, 0.6667, 0.3333, 0.6667, 0.3333, 0.8333, 0.3333, 0.8333, 0.5, 0.6667, 0.5, 0.6667, 0.5, 0.8333, 0.5, 0.8333, 0.6667, 0.6667, 0.6667, 0.6667, 0.6667, 0.8333, 0.6667, 0.8333, 0.8333, 0.6667, 0.8333, 0.8333, 0.0, 1.0, 0.0, 1.0, 0.1667, 0.8333, 0.1667, 0.8333, 0.1667, 1.0, 0.1667, 1.0, 0.3333, 0.8333, 0.3333, 0.8333, 0.3333, 1.0, 0.3333, 1.0, 0.5, 0.8333, 0.5, 0.8333, 0.5, 1.0, 0.5, 1.0, 0.6667, 0.8333, 0.6667, 0.8333, 0.6667, 1.0, 0.6667, 1.0, 0.8333, 0.8333, 0.8333, 0.0, 0.8333, 0.1667, 0.8333, 0.1667, 1.0, 0.0, 1.0, 0.1667, 0.8333, 0.3333, 0.8333, 0.3333, 1.0, 0.1667, 1.0, 0.3333, 0.8333, 0.5, 0.8333, 0.5, 1.0, 0.3333, 1.0, 0.5, 0.8333, 0.6667, 0.8333, 0.6667, 1.0, 0.5, 1.0, 0.6667, 0.8333, 0.8333, 0.8333, 0.8333, 1.0, 0.6667, 1.0, 0.0, 0.0, 0.1667, 0.0, 0.1667, 0.1667, 0.0, 0.1667, 0.0, 0.1667, 0.1667, 0.1667, 0.1667, 0.3333, 0.0, 0.3333, 0.0, 0.3333, 0.1667, 0.3333, 0.1667, 0.5, 0.0, 0.5, 0.0, 0.5, 0.1667, 0.5, 0.1667, 0.6667, 0.0, 0.6667, 0.0, 0.6667, 0.1667, 0.6667, 0.1667, 0.8333, 0.0, 0.8333, 0.1667, 0.0, 0.3333, 0.0, 0.3333, 0.1667, 0.1667, 0.1667, 0.1667, 0.1667, 0.3333, 0.1667, 0.3333, 0.3333, 0.1667, 0.3333, 0.1667, 0.3333, 0.3333, 0.3333, 0.3333, 0.5, 0.1667, 0.5, 0.1667, 0.5, 0.3333, 0.5, 0.3333, 0.6667, 0.1667, 0.6667, 0.1667, 0.6667, 0.3333, 0.6667, 0.3333, 0.8333, 0.1667, 0.8333, 0.3333, 0.0, 0.5, 0.0, 0.5, 0.1667, 0.3333, 0.1667, 0.3333, 0.1667, 0.5, 0.1667, 0.5, 0.3333, 0.3333, 0.3333, 0.3333, 0.3333, 0.5, 0.3333, 0.5, 0.5, 0.3333, 0.5, 0.3333, 0.5, 0.5, 0.5, 0.5, 0.6667, 0.3333, 0.6667, 0.3333, 0.6667, 0.5, 0.6667, 0.5, 0.8333, 0.3333, 0.8333, 0.5, 0.0, 0.6667, 0.0, 0.6667, 0.1667, 0.5, 0.1667, 0.5, 0.1667, 0.6667, 0.1667, 0.6667, 0.3333, 0.5, 0.3333, 0.5, 0.3333, 0.6667, 0.3333, 0.6667, 0.5, 0.5, 0.5, 0.5, 0.5, 0.6667, 0.5, 0.6667, 0.6667, 0.5, 0.6667, 0.5, 0.6667, 0.6667, 0.6667, 0.6667, 0.8333, 0.5, 0.8333, 0.6667, 0.0, 0.8333, 0.0, 0.8333, 0.1667, 0.6667, 0.1667, 0.6667, 0.1667, 0.8333, 0.1667, 0.8333, 0.3333, 0.6667, 0.3333, 0.6667, 0.3333, 0.8333, 0.3333, 0.8333, 0.5, 0.6667, 0.5, 0.6667, 0.5, 0.8333, 0.5, 0.8333, 0.6667, 0.6667, 0.6667, 0.6667, 0.6667, 0.8333, 0.6667, 0.8333, 0.8333, 0.6667, 0.8333, 0.8333, 0.0, 1.0, 0.0, 1.0, 0.1667, 0.8333, 0.1667, 0.8333, 0.1667, 1.0, 0.1667, 1.0, 0.3333, 0.8333, 0.3333, 0.8333, 0.3333, 1.0, 0.3333, 1.0, 0.5, 0.8333, 0.5, 0.8333, 0.5, 1.0, 0.5, 1.0, 0.6667, 0.8333, 0.6667, 0.8333, 0.6667, 1.0, 0.6667, 1.0, 0.8333, 0.8333, 0.8333, 0.0, 0.8333, 0.1667, 0.8333, 0.1667, 1.0, 0.0, 1.0, 0.1667, 0.8333, 0.3333, 0.8333, 0.3333, 1.0, 0.1667, 1.0, 0.3333, 0.8333, 0.5, 0.8333, 0.5, 1.0, 0.3333, 1.0, 0.5, 0.8333, 0.6667, 0.8333, 0.6667, 1.0, 0.5, 1.0, 0.6667, 0.8333, 0.8333, 0.8333, 0.8333, 1.0, 0.6667, 1.0, 0.0, 0.0, 0.1667, 0.0, 0.1667, 0.1667, 0.0, 0.1667, 0.0, 0.1667, 0.1667, 0.1667, 0.1667, 0.3333, 0.0, 0.3333, 0.0, 0.3333, 0.1667, 0.3333, 0.1667, 0.5, 0.0, 0.5, 0.0, 0.5, 0.1667, 0.5, 0.1667, 0.6667, 0.0, 0.6667, 0.0, 0.6667, 0.1667, 0.6667, 0.1667, 0.8333, 0.0, 0.8333, 0.1667, 0.0, 0.3333, 0.0, 0.3333, 0.1667, 0.1667, 0.1667, 0.1667, 0.1667, 0.3333, 0.1667, 0.3333, 0.3333, 0.1667, 0.3333, 0.1667, 0.3333, 0.3333, 0.3333, 0.3333, 0.5, 0.1667, 0.5, 0.1667, 0.5, 0.3333, 0.5, 0.3333, 0.6667, 0.1667, 0.6667, 0.1667, 0.6667, 0.3333, 0.6667, 0.3333, 0.8333, 0.1667, 0.8333, 0.3333, 0.0, 0.5, 0.0, 0.5, 0.1667, 0.3333, 0.1667, 0.3333, 0.1667, 0.5, 0.1667, 0.5, 0.3333, 0.3333, 0.3333, 0.3333, 0.3333, 0.5, 0.3333, 0.5, 0.5, 0.3333, 0.5, 0.3333, 0.5, 0.5, 0.5, 0.5, 0.6667, 0.3333, 0.6667, 0.3333, 0.6667, 0.5, 0.6667, 0.5, 0.8333, 0.3333, 0.8333, 0.5, 0.0, 0.6667, 0.0, 0.6667, 0.1667, 0.5, 0.1667, 0.5, 0.1667, 0.6667, 0.1667, 0.6667, 0.3333, 0.5, 0.3333, 0.5, 0.3333, 0.6667, 0.3333, 0.6667, 0.5, 0.5, 0.5, 0.5, 0.5, 0.6667, 0.5, 0.6667, 0.6667, 0.5, 0.6667, 0.5, 0.6667, 0.6667, 0.6667, 0.6667, 0.8333, 0.5, 0.8333, 0.6667, 0.0, 0.8333, 0.0, 0.8333, 0.1667, 0.6667, 0.1667, 0.6667, 0.1667, 0.8333, 0.1667, 0.8333, 0.3333, 0.6667, 0.3333, 0.6667, 0.3333, 0.8333, 0.3333, 0.8333, 0.5, 0.6667, 0.5, 0.6667, 0.5, 0.8333, 0.5, 0.8333, 0.6667, 0.6667, 0.6667, 0.6667, 0.6667, 0.8333, 0.6667, 0.8333, 0.8333, 0.6667, 0.8333, 0.8333, 0.0, 1.0, 0.0, 1.0, 0.1667, 0.8333, 0.1667, 0.8333, 0.1667, 1.0, 0.1667, 1.0, 0.3333, 0.8333, 0.3333, 0.8333, 0.3333, 1.0, 0.3333, 1.0, 0.5, 0.8333, 0.5, 0.8333, 0.5, 1.0, 0.5, 1.0, 0.6667, 0.8333, 0.6667, 0.8333, 0.6667, 1.0, 0.6667, 1.0, 0.8333, 0.8333, 0.8333, 0.0, 0.8333, 0.1667, 0.8333, 0.1667, 1.0, 0.0, 1.0, 0.1667, 0.8333, 0.3333, 0.8333, 0.3333, 1.0, 0.1667, 1.0, 0.3333, 0.8333, 0.5, 0.8333, 0.5, 1.0, 0.3333, 1.0, 0.5, 0.8333, 0.6667, 0.8333, 0.6667, 1.0, 0.5, 1.0, 0.6667, 0.8333, 0.8333, 0.8333, 0.8333, 1.0, 0.6667, 1.0, 0.0, 0.0, 0.1667, 0.0, 0.1667, 0.1667, 0.0, 0.1667, 0.0, 0.1667, 0.1667, 0.1667, 0.1667, 0.3333, 0.0, 0.3333, 0.0, 0.3333, 0.1667, 0.3333, 0.1667, 0.5, 0.0, 0.5, 0.0, 0.5, 0.1667, 0.5, 0.1667, 0.6667, 0.0, 0.6667, 0.0, 0.6667, 0.1667, 0.6667, 0.1667, 0.8333, 0.0, 0.8333, 0.1667, 0.0, 0.3333, 0.0, 0.3333, 0.1667, 0.1667, 0.1667, 0.1667, 0.1667, 0.3333, 0.1667, 0.3333, 0.3333, 0.1667, 0.3333, 0.1667, 0.3333, 0.3333, 0.3333, 0.3333, 0.5, 0.1667, 0.5, 0.1667, 0.5, 0.3333, 0.5, 0.3333, 0.6667, 0.1667, 0.6667, 0.1667, 0.6667, 0.3333, 0.6667, 0.3333, 0.8333, 0.1667, 0.8333, 0.3333, 0.0, 0.5, 0.0, 0.5, 0.1667, 0.3333, 0.1667, 0.3333, 0.1667, 0.5, 0.1667, 0.5, 0.3333, 0.3333, 0.3333, 0.3333, 0.3333, 0.5, 0.3333, 0.5, 0.5, 0.3333, 0.5, 0.3333, 0.5, 0.5, 0.5, 0.5, 0.6667, 0.3333, 0.6667, 0.3333, 0.6667, 0.5, 0.6667, 0.5, 0.8333, 0.3333, 0.8333, 0.5, 0.0, 0.6667, 0.0, 0.6667, 0.1667, 0.5, 0.1667, 0.5, 0.1667, 0.6667, 0.1667, 0.6667, 0.3333, 0.5, 0.3333, 0.5, 0.3333, 0.6667, 0.3333, 0.6667, 0.5, 0.5, 0.5, 0.5, 0.5, 0.6667, 0.5, 0.6667, 0.6667, 0.5, 0.6667, 0.5, 0.6667, 0.6667, 0.6667, 0.6667, 0.8333, 0.5, 0.8333, 0.6667, 0.0, 0.8333, 0.0, 0.8333, 0.1667, 0.6667, 0.1667, 0.6667, 0.1667, 0.8333, 0.1667, 0.8333, 0.3333, 0.6667, 0.3333, 0.6667, 0.3333, 0.8333, 0.3333, 0.8333, 0.5, 0.6667, 0.5, 0.6667, 0.5, 0.8333, 0.5, 0.8333, 0.6667, 0.6667, 0.6667, 0.6667, 0.6667, 0.8333, 0.6667, 0.8333, 0.8333, 0.6667, 0.8333, 0.8333, 0.0, 1.0, 0.0, 1.0, 0.1667, 0.8333, 0.1667, 0.8333, 0.1667, 1.0, 0.1667, 1.0, 0.3333, 0.8333, 0.3333, 0.8333, 0.3333, 1.0, 0.3333, 1.0, 0.5, 0.8333, 0.5, 0.8333, 0.5, 1.0, 0.5, 1.0, 0.6667, 0.8333, 0.6667, 0.8333, 0.6667, 1.0, 0.6667, 1.0, 0.8333, 0.8333, 0.8333, 0.0, 0.8333, 0.1667, 0.8333, 0.1667, 1.0, 0.0, 1.0, 0.1667, 0.8333, 0.3333, 0.8333, 0.3333, 1.0, 0.1667, 1.0, 0.3333, 0.8333, 0.5, 0.8333, 0.5, 1.0, 0.3333, 1.0, 0.5, 0.8333, 0.6667, 0.8333, 0.6667, 1.0, 0.5, 1.0, 0.6667, 0.8333, 0.8333, 0.8333, 0.8333, 1.0, 0.6667, 1.0, 0.0, 0.0, 0.1667, 0.0, 0.1667, 0.1667, 0.0, 0.1667, 0.0, 0.1667, 0.1667, 0.1667, 0.1667, 0.3333, 0.0, 0.3333, 0.0, 0.3333, 0.1667, 0.3333, 0.1667, 0.5, 0.0, 0.5, 0.0, 0.5, 0.1667, 0.5, 0.1667, 0.6667, 0.0, 0.6667, 0.0, 0.6667, 0.1667, 0.6667, 0.1667, 0.8333, 0.0, 0.8333, 0.1667, 0.0, 0.3333, 0.0, 0.3333, 0.1667, 0.1667, 0.1667, 0.1667, 0.1667, 0.3333, 0.1667, 0.3333, 0.3333, 0.1667, 0.3333, 0.1667, 0.3333, 0.3333, 0.3333, 0.3333, 0.5, 0.1667, 0.5, 0.1667, 0.5, 0.3333, 0.5, 0.3333, 0.6667, 0.1667, 0.6667, 0.1667, 0.6667, 0.3333, 0.6667, 0.3333, 0.8333, 0.1667, 0.8333, 0.3333, 0.0, 0.5, 0.0, 0.5, 0.1667, 0.3333, 0.1667, 0.3333, 0.1667, 0.5, 0.1667, 0.5, 0.3333, 0.3333, 0.3333, 0.3333, 0.3333, 0.5, 0.3333, 0.5, 0.5, 0.3333, 0.5, 0.3333, 0.5, 0.5, 0.5, 0.5, 0.6667, 0.3333, 0.6667, 0.3333, 0.6667, 0.5, 0.6667, 0.5, 0.8333, 0.3333, 0.8333, 0.5, 0.0, 0.6667, 0.0, 0.6667, 0.1667, 0.5, 0.1667, 0.5, 0.1667, 0.6667, 0.1667, 0.6667, 0.3333, 0.5, 0.3333, 0.5, 0.3333, 0.6667, 0.3333, 0.6667, 0.5, 0.5, 0.5, 0.5, 0.5, 0.6667, 0.5, 0.6667, 0.6667, 0.5, 0.6667, 0.5, 0.6667, 0.6667, 0.6667, 0.6667, 0.8333, 0.5, 0.8333, 0.6667, 0.0, 0.8333, 0.0, 0.8333, 0.1667, 0.6667, 0.1667, 0.6667, 0.1667, 0.8333, 0.1667, 0.8333, 0.3333, 0.6667, 0.3333, 0.6667, 0.3333, 0.8333, 0.3333, 0.8333, 0.5, 0.6667, 0.5, 0.6667, 0.5, 0.8333, 0.5, 0.8333, 0.6667, 0.6667, 0.6667, 0.6667, 0.6667, 0.8333, 0.6667, 0.8333, 0.8333, 0.6667, 0.8333, 0.8333, 0.0, 1.0, 0.0, 1.0, 0.1667, 0.8333, 0.1667, 0.8333, 0.1667, 1.0, 0.1667, 1.0, 0.3333, 0.8333, 0.3333, 0.8333, 0.3333, 1.0, 0.3333, 1.0, 0.5, 0.8333, 0.5, 0.8333, 0.5, 1.0, 0.5, 1.0, 0.6667, 0.8333, 0.6667, 0.8333, 0.6667, 1.0, 0.6667, 1.0, 0.8333, 0.8333, 0.8333, 0.0, 0.8333, 0.1667, 0.8333, 0.1667, 1.0, 0.0, 1.0, 0.1667, 0.8333, 0.3333, 0.8333, 0.3333, 1.0, 0.1667, 1.0, 0.3333, 0.8333, 0.5, 0.8333, 0.5, 1.0, 0.3333, 1.0, 0.5, 0.8333, 0.6667, 0.8333, 0.6667, 1.0, 0.5, 1.0, 0.6667, 0.8333, 0.8333, 0.8333, 0.8333, 1.0, 0.6667, 1.0, 0.0, 0.0, 0.1667, 0.0, 0.1667, 0.1667, 0.0, 0.1667, 0.0, 0.1667, 0.1667, 0.1667, 0.1667, 0.3333, 0.0, 0.3333, 0.0, 0.3333, 0.1667, 0.3333, 0.1667, 0.5, 0.0, 0.5, 0.0, 0.5, 0.1667, 0.5, 0.1667, 0.6667, 0.0, 0.6667, 0.0, 0.6667, 0.1667, 0.6667, 0.1667, 0.8333, 0.0, 0.8333, 0.1667, 0.0, 0.3333, 0.0, 0.3333, 0.1667, 0.1667, 0.1667, 0.1667, 0.1667, 0.3333, 0.1667, 0.3333, 0.3333, 0.1667, 0.3333, 0.1667, 0.3333, 0.3333, 0.3333, 0.3333, 0.5, 0.1667, 0.5, 0.1667, 0.5, 0.3333, 0.5, 0.3333, 0.6667, 0.1667, 0.6667, 0.1667, 0.6667, 0.3333, 0.6667, 0.3333, 0.8333, 0.1667, 0.8333, 0.3333, 0.0, 0.5, 0.0, 0.5, 0.1667, 0.3333, 0.1667, 0.3333, 0.1667, 0.5, 0.1667, 0.5, 0.3333, 0.3333, 0.3333, 0.3333, 0.3333, 0.5, 0.3333, 0.5, 0.5, 0.3333, 0.5, 0.3333, 0.5, 0.5, 0.5, 0.5, 0.6667, 0.3333, 0.6667, 0.3333, 0.6667, 0.5, 0.6667, 0.5, 0.8333, 0.3333, 0.8333, 0.5, 0.0, 0.6667, 0.0, 0.6667, 0.1667, 0.5, 0.1667, 0.5, 0.1667, 0.6667, 0.1667, 0.6667, 0.3333, 0.5, 0.3333, 0.5, 0.3333, 0.6667, 0.3333, 0.6667, 0.5, 0.5, 0.5, 0.5, 0.5, 0.6667, 0.5, 0.6667, 0.6667, 0.5, 0.6667, 0.5, 0.6667, 0.6667, 0.6667, 0.6667, 0.8333, 0.5, 0.8333, 0.6667, 0.0, 0.8333, 0.0, 0.8333, 0.1667, 0.6667, 0.1667, 0.6667, 0.1667, 0.8333, 0.1667, 0.8333, 0.3333, 0.6667, 0.3333, 0.6667, 0.3333, 0.8333, 0.3333, 0.8333, 0.5, 0.6667, 0.5, 0.6667, 0.5, 0.8333, 0.5, 0.8333, 0.6667, 0.6667, 0.6667, 0.6667, 0.6667, 0.8333, 0.6667, 0.8333, 0.8333, 0.6667, 0.8333, 0.8333, 0.0, 1.0, 0.0, 1.0, 0.1667, 0.8333, 0.1667, 0.8333, 0.1667, 1.0, 0.1667, 1.0, 0.3333, 0.8333, 0.3333, 0.8333, 0.3333, 1.0, 0.3333, 1.0, 0.5, 0.8333, 0.5, 0.8333, 0.5, 1.0, 0.5, 1.0, 0.6667, 0.8333, 0.6667, 0.8333, 0.6667, 1.0, 0.6667, 1.0, 0.8333, 0.8333, 0.8333, 0.0, 0.8333, 0.1667, 0.8333, 0.1667, 1.0, 0.0, 1.0, 0.1667, 0.8333, 0.3333, 0.8333, 0.3333, 1.0, 0.1667, 1.0, 0.3333, 0.8333, 0.5, 0.8333, 0.5, 1.0, 0.3333, 1.0, 0.5, 0.8333, 0.6667, 0.8333, 0.6667, 1.0, 0.5, 1.0, 0.6667, 0.8333, 0.8333, 0.8333, 0.8333, 1.0, 0.6667, 1.0, 0.0, 0.0, 0.1667, 0.0, 0.1667, 0.1667, 0.0, 0.1667, 0.0, 0.1667, 0.1667, 0.1667, 0.1667, 0.3333, 0.0, 0.3333, 0.0, 0.3333, 0.1667, 0.3333, 0.1667, 0.5, 0.0, 0.5, 0.0, 0.5, 0.1667, 0.5, 0.1667, 0.6667, 0.0, 0.6667, 0.0, 0.6667, 0.1667, 0.6667, 0.1667, 0.8333, 0.0, 0.8333, 0.1667, 0.0, 0.3333, 0.0, 0.3333, 0.1667, 0.1667, 0.1667, 0.1667, 0.1667, 0.3333, 0.1667, 0.3333, 0.3333, 0.1667, 0.3333, 0.1667, 0.3333, 0.3333, 0.3333, 0.3333, 0.5, 0.1667, 0.5, 0.1667, 0.5, 0.3333, 0.5, 0.3333, 0.6667, 0.1667, 0.6667, 0.1667, 0.6667, 0.3333, 0.6667, 0.3333, 0.8333, 0.1667, 0.8333, 0.3333, 0.0, 0.5, 0.0, 0.5, 0.1667, 0.3333, 0.1667, 0.3333, 0.1667, 0.5, 0.1667, 0.5, 0.3333, 0.3333, 0.3333, 0.3333, 0.3333, 0.5, 0.3333, 0.5, 0.5, 0.3333, 0.5, 0.3333, 0.5, 0.5, 0.5, 0.5, 0.6667, 0.3333, 0.6667, 0.3333, 0.6667, 0.5, 0.6667, 0.5, 0.8333, 0.3333, 0.8333, 0.5, 0.0, 0.6667, 0.0, 0.6667, 0.1667, 0.5, 0.1667, 0.5, 0.1667, 0.6667, 0.1667, 0.6667, 0.3333, 0.5, 0.3333, 0.5, 0.3333, 0.6667, 0.3333, 0.6667, 0.5, 0.5, 0.5, 0.5, 0.5, 0.6667, 0.5, 0.6667, 0.6667, 0.5, 0.6667, 0.5, 0.6667, 0.6667, 0.6667, 0.6667, 0.8333, 0.5, 0.8333, 0.6667, 0.0, 0.8333, 0.0, 0.8333, 0.1667, 0.6667, 0.1667, 0.6667, 0.1667, 0.8333, 0.1667, 0.8333, 0.3333, 0.6667, 0.3333, 0.6667, 0.3333, 0.8333, 0.3333, 0.8333, 0.5, 0.6667, 0.5, 0.6667, 0.5, 0.8333, 0.5, 0.8333, 0.6667, 0.6667, 0.6667, 0.6667, 0.6667, 0.8333, 0.6667, 0.8333, 0.8333, 0.6667, 0.8333, 0.8333, 0.0, 1.0, 0.0, 1.0, 0.1667, 0.8333, 0.1667, 0.8333, 0.1667, 1.0, 0.1667, 1.0, 0.3333, 0.8333, 0.3333, 0.8333, 0.3333, 1.0, 0.3333, 1.0, 0.5, 0.8333, 0.5, 0.8333, 0.5, 1.0, 0.5, 1.0, 0.6667, 0.8333, 0.6667, 0.8333, 0.6667, 1.0, 0.6667, 1.0, 0.8333, 0.8333, 0.8333, 0.0, 0.8333, 0.1667, 0.8333, 0.1667, 1.0, 0.0, 1.0, 0.1667, 0.8333, 0.3333, 0.8333, 0.3333, 1.0, 0.1667, 1.0, 0.3333, 0.8333, 0.5, 0.8333, 0.5, 1.0, 0.3333, 1.0, 0.5, 0.8333, 0.6667, 0.8333, 0.6667, 1.0, 0.5, 1.0, 0.6667, 0.8333, 0.8333, 0.8333, 0.8333, 1.0, 0.6667, 1.0, 0.0, 0.0, 0.1667, 0.0, 0.1667, 0.1667, 0.0, 0.1667, 0.0, 0.1667, 0.1667, 0.1667, 0.1667, 0.3333, 0.0, 0.3333, 0.0, 0.3333, 0.1667, 0.3333, 0.1667, 0.5, 0.0, 0.5, 0.0, 0.5, 0.1667, 0.5, 0.1667, 0.6667, 0.0, 0.6667, 0.0, 0.6667, 0.1667, 0.6667, 0.1667, 0.8333, 0.0, 0.8333, 0.1667, 0.0, 0.3333, 0.0, 0.3333, 0.1667, 0.1667, 0.1667, 0.1667, 0.1667, 0.3333, 0.1667, 0.3333, 0.3333, 0.1667, 0.3333, 0.1667, 0.3333, 0.3333, 0.3333, 0.3333, 0.5, 0.1667, 0.5, 0.1667, 0.5, 0.3333, 0.5, 0.3333, 0.6667, 0.1667, 0.6667, 0.1667, 0.6667, 0.3333, 0.6667, 0.3333, 0.8333, 0.1667, 0.8333, 0.3333, 0.0, 0.5, 0.0, 0.5, 0.1667, 0.3333, 0.1667, 0.3333, 0.1667, 0.5, 0.1667, 0.5, 0.3333, 0.3333, 0.3333, 0.3333, 0.3333, 0.5, 0.3333, 0.5, 0.5, 0.3333, 0.5, 0.3333, 0.5, 0.5, 0.5, 0.5, 0.6667, 0.3333, 0.6667, 0.3333, 0.6667, 0.5, 0.6667, 0.5, 0.8333, 0.3333, 0.8333, 0.5, 0.0, 0.6667, 0.0, 0.6667, 0.1667, 0.5, 0.1667, 0.5, 0.1667, 0.6667, 0.1667, 0.6667, 0.3333, 0.5, 0.3333, 0.5, 0.3333, 0.6667, 0.3333, 0.6667, 0.5, 0.5, 0.5, 0.5, 0.5, 0.6667, 0.5, 0.6667, 0.6667, 0.5, 0.6667, 0.5, 0.6667, 0.6667, 0.6667, 0.6667, 0.8333, 0.5, 0.8333, 0.6667, 0.0, 0.8333, 0.0, 0.8333, 0.1667, 0.6667, 0.1667, 0.6667, 0.1667, 0.8333, 0.1667, 0.8333, 0.3333, 0.6667, 0.3333, 0.6667, 0.3333, 0.8333, 0.3333, 0.8333, 0.5, 0.6667, 0.5, 0.6667, 0.5, 0.8333, 0.5, 0.8333, 0.6667, 0.6667, 0.6667, 0.6667, 0.6667, 0.8333, 0.6667, 0.8333, 0.8333, 0.6667, 0.8333, 0.8333, 0.0, 1.0, 0.0, 1.0, 0.1667, 0.8333, 0.1667, 0.8333, 0.1667, 1.0, 0.1667, 1.0, 0.3333, 0.8333, 0.3333, 0.8333, 0.3333, 1.0, 0.3333, 1.0, 0.5, 0.8333, 0.5, 0.8333, 0.5, 1.0, 0.5, 1.0, 0.6667, 0.8333, 0.6667, 0.8333, 0.6667, 1.0, 0.6667, 1.0, 0.8333, 0.8333, 0.8333, 0.0, 0.8333, 0.1667, 0.8333, 0.1667, 1.0, 0.0, 1.0, 0.1667, 0.8333, 0.3333, 0.8333, 0.3333, 1.0, 0.1667, 1.0, 0.3333, 0.8333, 0.5, 0.8333, 0.5, 1.0, 0.3333, 1.0, 0.5, 0.8333, 0.6667, 0.8333, 0.6667, 1.0, 0.5, 1.0, 0.6667, 0.8333, 0.8333, 0.8333, 0.8333, 1.0, 0.6667, 1.0, 0.0, 0.0, 0.1667, 0.0, 0.1667, 0.1667, 0.0, 0.1667, 0.0, 0.1667, 0.1667, 0.1667, 0.1667, 0.3333, 0.0, 0.3333, 0.0, 0.3333, 0.1667, 0.3333, 0.1667, 0.5, 0.0, 0.5, 0.0, 0.5, 0.1667, 0.5, 0.1667, 0.6667, 0.0, 0.6667, 0.0, 0.6667, 0.1667, 0.6667, 0.1667, 0.8333, 0.0, 0.8333, 0.1667, 0.0, 0.3333, 0.0, 0.3333, 0.1667, 0.1667, 0.1667, 0.1667, 0.1667, 0.3333, 0.1667, 0.3333, 0.3333, 0.1667, 0.3333, 0.1667, 0.3333, 0.3333, 0.3333, 0.3333, 0.5, 0.1667, 0.5, 0.1667, 0.5, 0.3333, 0.5, 0.3333, 0.6667, 0.1667, 0.6667, 0.1667, 0.6667, 0.3333, 0.6667, 0.3333, 0.8333, 0.1667, 0.8333, 0.3333, 0.0, 0.5, 0.0, 0.5, 0.1667, 0.3333, 0.1667, 0.3333, 0.1667, 0.5, 0.1667, 0.5, 0.3333, 0.3333, 0.3333, 0.3333, 0.3333, 0.5, 0.3333, 0.5, 0.5, 0.3333, 0.5, 0.3333, 0.5, 0.5, 0.5, 0.5, 0.6667, 0.3333, 0.6667, 0.3333, 0.6667, 0.5, 0.6667, 0.5, 0.8333, 0.3333, 0.8333, 0.5, 0.0, 0.6667, 0.0, 0.6667, 0.1667, 0.5, 0.1667, 0.5, 0.1667, 0.6667, 0.1667, 0.6667, 0.3333, 0.5, 0.3333, 0.5, 0.3333, 0.6667, 0.3333, 0.6667, 0.5, 0.5, 0.5, 0.5, 0.5, 0.6667, 0.5, 0.6667, 0.6667, 0.5, 0.6667, 0.5, 0.6667, 0.6667, 0.6667, 0.6667, 0.8333, 0.5, 0.8333, 0.6667, 0.0, 0.8333, 0.0, 0.8333, 0.1667, 0.6667, 0.1667, 0.6667, 0.1667, 0.8333, 0.1667, 0.8333, 0.3333, 0.6667, 0.3333, 0.6667, 0.3333, 0.8333, 0.3333, 0.8333, 0.5, 0.6667, 0.5, 0.6667, 0.5, 0.8333, 0.5, 0.8333, 0.6667, 0.6667, 0.6667, 0.6667, 0.6667, 0.8333, 0.6667, 0.8333, 0.8333, 0.6667, 0.8333, 0.8333, 0.0, 1.0, 0.0, 1.0, 0.1667, 0.8333, 0.1667, 0.8333, 0.1667, 1.0, 0.1667, 1.0, 0.3333, 0.8333, 0.3333, 0.8333, 0.3333, 1.0, 0.3333, 1.0, 0.5, 0.8333, 0.5, 0.8333, 0.5, 1.0, 0.5, 1.0, 0.6667, 0.8333, 0.6667, 0.8333, 0.6667, 1.0, 0.6667, 1.0, 0.8333, 0.8333, 0.8333])
me_plane.use_remesh_preserve_volume = False
me_plane.use_remesh_preserve_attributes = False
me_plane.use_mirror_vertex_groups = False
me_plane.update()

# ---- curves / text
cu_circle = bpy.data.curves.new('Circle', 'CURVE')
cu_circle.dimensions = '3D'
_sp = cu_circle.splines.new('POLY'); _sp.points.add(214)
_sp.points.foreach_set('co', [0.2868, -3.175e-06, 2.4, 0.0, 0.4647, -3.145e-06, 2.407, 0.0, 0.6422, -3.114e-06, 2.422, 0.0, 0.8183, -3.084e-06, 2.453, 0.0, 0.9917, -3.055e-06, 2.502, 0.0, 1.161, -3.026e-06, 2.569, 0.0, 1.323, -2.998e-06, 2.652, 0.0, 1.478, -2.972e-06, 2.751, 0.0, 1.623, -2.947e-06, 2.866, 0.0, 1.757, -2.924e-06, 2.996, 0.0, 1.878, -2.904e-06, 3.139, 0.0, 1.985, -2.886e-06, 3.294, 0.0, 2.077, -2.87e-06, 3.46, 0.0, 2.153, -2.858e-06, 3.636, 0.0, 2.212, -2.848e-06, 3.819, 0.0, 2.252, -2.842e-06, 4.008, 0.0, 2.274, -2.838e-06, 4.202, 0.0, 2.277, -2.839e-06, 4.398, 0.0, 2.26, -2.842e-06, 4.594, 0.0, 2.224, -2.849e-06, 4.789, 0.0, 2.168, -2.86e-06, 4.981, 0.0, 2.093, -2.873e-06, 5.167, 0.0, 2.0, -2.89e-06, 5.347, 0.0, 1.889, -2.91e-06, 5.517, 0.0, 1.761, -2.933e-06, 5.677, 0.0, 1.617, -2.959e-06, 5.824, 0.0, 1.458, -2.988e-06, 5.956, 0.0, 1.287, -3.018e-06, 6.074, 0.0, 1.103, -3.051e-06, 6.174, 0.0, 0.909, -3.086e-06, 6.257, 0.0, 0.7068, -3.122e-06, 6.32, 0.0, 0.4982, -3.159e-06, 6.363, 0.0, 0.2852, -3.197e-06, 6.386, 0.0, 0.06972, -3.235e-06, 6.388, 0.0, -0.1461, -3.274e-06, 6.368, 0.0, -0.3601, -3.312e-06, 6.327, 0.0, -0.5702, -3.349e-06, 6.265, 0.0, -0.7743, -3.385e-06, 6.182, 0.0, -0.9704, -3.42e-06, 6.079, 0.0, -1.156, -3.454e-06, 5.956, 0.0, -1.33, -3.485e-06, 5.815, 0.0, -1.49, -3.513e-06, 5.656, 0.0, -1.635, -3.539e-06, 5.482, 0.0, -1.762, -3.562e-06, 5.293, 0.0, -1.871, -3.582e-06, 5.092, 0.0, -1.96, -3.598e-06, 4.88, 0.0, -2.028, -3.611e-06, 4.659, 0.0, -2.074, -3.619e-06, 4.431, 0.0, -2.098, -3.624e-06, 4.198, 0.0, -2.099, -3.625e-06, 3.963, 0.0, -2.076, -3.622e-06, 3.728, 0.0, -2.03, -3.614e-06, 3.495, 0.0, -1.962, -3.603e-06, 3.267, 0.0, -1.87, -3.588e-06, 3.045, 0.0, -1.757, -3.569e-06, 2.832, 0.0, -1.623, -3.546e-06, 2.631, 0.0, -1.468, -3.519e-06, 2.442, 0.0, -1.296, -3.49e-06, 2.269, 0.0, -1.106, -3.457e-06, 2.113, 0.0, -0.9003, -3.422e-06, 1.976, 0.0, -0.6813, -3.384e-06, 1.859, 0.0, -0.4507, -3.345e-06, 1.763, 0.0, -0.2107, -3.304e-06, 1.69, 0.0, 0.03644, -3.261e-06, 1.641, 0.0, 0.2884, -3.218e-06, 1.617, 0.0, 0.5429, -3.174e-06, 1.617, 0.0, 0.7972, -3.13e-06, 1.642, 0.0, 1.049, -3.087e-06, 1.693, 0.0, 1.296, -3.044e-06, 1.768, 0.0, 1.535, -3.003e-06, 1.868, 0.0, 1.765, -2.963e-06, 1.991, 0.0, 1.982, -2.926e-06, 2.137, 0.0, 2.185, -2.891e-06, 2.304, 0.0, 2.371, -2.859e-06, 2.491, 0.0, 2.539, -2.831e-06, 2.697, 0.0, 2.686, -2.806e-06, 2.919, 0.0, 2.812, -2.784e-06, 3.156, 0.0, 2.914, -2.767e-06, 3.405, 0.0, 2.991, -2.754e-06, 3.664, 0.0, 3.043, -2.746e-06, 3.93, 0.0, 3.069, -2.742e-06, 4.202, 0.0, 3.068, -2.743e-06, 4.476, 0.0, 3.039, -2.749e-06, 4.749, 0.0, 2.984, -2.759e-06, 5.02, 0.0, 2.902, -2.774e-06, 5.285, 0.0, 2.794, -2.793e-06, 5.542, 0.0, 2.661, -2.817e-06, 5.788, 0.0, 2.504, -2.846e-06, 6.021, 0.0, 2.323, -2.878e-06, 6.239, 0.0, 2.121, -2.914e-06, 6.438, 0.0, 1.9, -2.953e-06, 6.617, 0.0, 1.661, -2.995e-06, 6.775, 0.0, 1.407, -3.041e-06, 6.909, 0.0, 1.14, -3.088e-06, 7.017, 0.0, 0.8619, -3.137e-06, 7.099, 0.0, 0.5761, -3.188e-06, 7.154, 0.0, 0.2852, -3.239e-06, 7.181, 0.0, -0.008197, -3.291e-06, 7.179, 0.0, -0.3012, -3.343e-06, 7.148, 0.0, -0.5908, -3.395e-06, 7.088, 0.0, -0.8744, -3.445e-06, 6.999, 0.0, -1.149, -3.493e-06, 6.883, 0.0, -1.412, -3.54e-06, 6.739, 0.0, -1.661, -3.584e-06, 6.57, 0.0, -1.892, -3.625e-06, 6.377, 0.0, -2.105, -3.663e-06, 6.161, 0.0, -2.296, -3.697e-06, 5.924, 0.0, -2.463, -3.727e-06, 5.668, 0.0, -2.605, -3.753e-06, 5.396, 0.0, -2.721, -3.774e-06, 5.111, 0.0, -2.808, -3.789e-06, 4.814, 0.0, -2.865, -3.8e-06, 4.509, 0.0, -2.893, -3.806e-06, 4.198, 0.0, -2.89, -3.806e-06, 3.886, 0.0, -2.856, -3.801e-06, 3.573, 0.0, -2.791, -3.79e-06, 3.265, 0.0, -2.696, -3.774e-06, 2.963, 0.0, -2.571, -3.753e-06, 2.67, 0.0, -2.418, -3.727e-06, 2.391, 0.0, -2.237, -3.696e-06, 2.127, 0.0, -2.031, -3.66e-06, 1.88, 0.0, -1.8, -3.621e-06, 1.655, 0.0, -1.547, -3.577e-06, 1.452, 0.0, -1.275, -3.53e-06, 1.275, 0.0, -0.9855, -3.48e-06, 1.124, 0.0, -0.6815, -3.428e-06, 1.002, 0.0, -0.3658, -3.373e-06, 0.9107, 0.0, -0.04147, -3.317e-06, 0.8503, 0.0, 0.2884, -3.26e-06, 0.8218, 0.0, 0.6208, -3.203e-06, 0.8259, 0.0, 0.9523, -3.145e-06, 0.8626, 0.0, 1.28, -3.089e-06, 0.9321, 0.0, 1.6, -3.033e-06, 1.034, 0.0, 1.91, -2.98e-06, 1.167, 0.0, 2.206, -2.929e-06, 1.33, 0.0, 2.486, -2.88e-06, 1.522, 0.0, 2.747, -2.836e-06, 1.742, 0.0, 2.986, -2.795e-06, 1.987, 0.0, 3.2, -2.758e-06, 2.256, 0.0, 3.387, -2.726e-06, 2.545, 0.0, 3.546, -2.698e-06, 2.852, 0.0, 3.675, -2.677e-06, 3.174, 0.0, 3.771, -2.661e-06, 3.509, 0.0, 3.834, -2.65e-06, 3.852, 0.0, 3.864, -2.646e-06, 4.202, 0.0, 3.859, -2.647e-06, 4.553, 0.0, 3.819, -2.655e-06, 4.904, 0.0, 3.745, -2.668e-06, 5.251, 0.0, 3.637, -2.688e-06, 5.589, 0.0, 3.495, -2.713e-06, 5.917, 0.0, 3.322, -2.744e-06, 6.23, 0.0, 3.118, -2.781e-06, 6.526, 0.0, 2.885, -2.822e-06, 6.801, 0.0, 2.626, -2.868e-06, 7.052, 0.0, 2.342, -2.918e-06, 7.278, 0.0, 2.036, -2.973e-06, 7.476, 0.0, 1.711, -3.03e-06, 7.643, 0.0, 1.37, -3.09e-06, 7.778, 0.0, 1.017, -3.153e-06, 7.879, 0.0, 0.654, -3.217e-06, 7.945, 0.0, 0.2852, -3.282e-06, 7.976, 0.0, -0.08611, -3.348e-06, 7.97, 0.0, -0.4562, -3.413e-06, 7.927, 0.0, -0.8216, -3.477e-06, 7.848, 0.0, -1.179, -3.541e-06, 7.734, 0.0, -1.524, -3.602e-06, 7.584, 0.0, -1.854, -3.66e-06, 7.4, 0.0, -2.165, -3.715e-06, 7.185, 0.0, -2.454, -3.766e-06, 6.939, 0.0, -2.719, -3.813e-06, 6.665, 0.0, -2.957, -3.855e-06, 6.365, 0.0, -3.164, -3.892e-06, 6.043, 0.0, -3.34, -3.924e-06, 5.7, 0.0, -3.481, -3.949e-06, 5.341, 0.0, -3.587, -3.968e-06, 4.969, 0.0, -3.656, -3.981e-06, 4.587, 0.0, -3.688, -3.987e-06, 4.198, 0.0, -3.681, -3.987e-06, 3.808, 0.0, -3.635, -3.979e-06, 3.418, 0.0, -3.552, -3.965e-06, 3.034, 0.0, -3.43, -3.945e-06, 2.659, 0.0, -3.272, -3.918e-06, 2.296, 0.0, -3.079, -3.885e-06, 1.949, 0.0, -2.852, -3.846e-06, 1.622, 0.0, -2.593, -3.801e-06, 1.318, 0.0, -2.304, -3.751e-06, 1.04, 0.0, -1.989, -3.697e-06, 0.7913, 0.0, -1.65, -3.638e-06, 0.5737, 0.0, -1.29, -3.576e-06, 0.3898, 0.0, -0.9122, -3.511e-06, 0.2418, 0.0, -0.5209, -3.443e-06, 0.1311, 0.0, -0.1053, -3.371e-06, 0.05805, 0.0, 0.4011, -3.283e-06, 0.01754, 0.0, 1.051, -3.169e-06, 0.002197, 0.0, 1.787, -3.041e-06, 5.245e-06, 0.0, 2.537, -2.91e-06, 5.245e-06, 0.0, 3.287, -2.778e-06, 5.245e-06, 0.0, 4.037, -2.647e-06, 5.245e-06, 0.0, 4.787, -2.516e-06, 5.245e-06, 0.0, 5.631, -2.369e-06, 5.245e-06, 0.0, 7.037, -2.123e-06, 5.245e-06, 0.0, 9.381, -1.713e-06, 5.245e-06, 0.0, 12.29, -1.205e-06, 5.245e-06, 0.0, 15.29, -6.803e-07, 5.245e-06, 0.0, 18.29, -1.557e-07, 5.245e-06, 0.0, 21.29, 3.688e-07, 5.245e-06, 0.0, 24.29, 8.933e-07, 5.245e-06, 0.0, 27.29, 1.418e-06, 5.245e-06, 0.0, 30.29, 1.942e-06, 5.245e-06, 0.0, 33.29, 2.467e-06, 5.245e-06, 0.0, 36.29, 2.991e-06, 5.245e-06, 0.0, 39.29, 3.516e-06, 5.245e-06, 0.0, 42.29, 4.041e-06, 5.245e-06, 0.0, 45.29, 4.565e-06, 5.245e-06, 0.0, 48.29, 5.09e-06, 5.245e-06, 0.0])
_sp.order_v = 0
_sp.resolution_v = 0
_sp.use_endpoint_u = True
_sp.use_smooth = False
cu_circle.use_path_clamp = True
cu_circle.fill_mode = 'FULL'

# ---- objects
ob_circle = bpy.data.objects.new('Circle', cu_circle)
ob_plane = bpy.data.objects.new('Plane', me_plane)

# ---- transforms, parenting, visibility, modifiers, constraints
ob_circle.location = (0.0, 0.0, 0.0)
ob_circle.rotation_euler = (0.0, 0.0, 6.283)
ob_circle.scale = (0.5, 0.5, 0.5)
ob_circle.lineart.crease_threshold = 0.0
ob_plane.location = (82.94, 2.274e-13, 0.0)
ob_plane.rotation_euler = (0.0, -0.0, 3.142)
ob_plane.lineart.crease_threshold = 0.0
_m = ob_plane.modifiers.new('Curve', 'CURVE')
_m.object = ob_circle
_m = ob_plane.modifiers.new('Solidify', 'SOLIDIFY')
_m.thickness = -0.22
_m.nonmanifold_thickness_mode = 'FIXED'
_m.nonmanifold_merge_threshold = 0.0003
_m = ob_plane.modifiers.new('Bevel', 'BEVEL')
_m.width = 0.02
_m.width_pct = 0.02
_m.segments = 3
_m = ob_plane.modifiers.new('Subdivision', 'SUBSURF')
_m.uv_smooth = 'PRESERVE_CORNERS'
_m.show_only_control_edges = False

# ---- collection membership
col_collection.objects.link(ob_circle)
col_collection.objects.link(ob_plane)

# ---- scene / render settings (as saved in the file)
scene.frame_start = 1; scene.frame_end = 250; scene.frame_set(0)
scene.render.engine = 'BLENDER_EEVEE_NEXT'
scene.cycles.use_denoising = False
scene.cycles.samples = 128
scene.cycles.sampling_pattern = 'TABULATED_SOBOL'
scene.cycles.use_adaptive_sampling = False
scene.cycles.use_light_tree = False
scene.view_settings.view_transform = 'Filmic'
bpy.context.view_layer.update()

# ---- added for rendering (the .blend has no active camera and no usable light): camera, sun
cam_auto = bpy.data.cameras.new('AutoCamera')
cam_auto.lens = 50.0
cam_auto.sensor_width = 36.0
cam_auto.clip_end = 1000.0
ob_auto_camera = bpy.data.objects.new('AutoCamera', cam_auto)
scene.collection.objects.link(ob_auto_camera)
ob_auto_camera.location = (38.4806, -31.9997, 23.327)
ob_auto_camera.rotation_euler = (1.09748, -7.21219e-08, 0.694738)
scene.camera = ob_auto_camera
light_auto_sun = bpy.data.lights.new('AutoSun', 'SUN')
light_auto_sun.energy = 3.0
light_auto_sun.angle = 0.0523599
ob_auto_sun = bpy.data.objects.new('AutoSun', light_auto_sun)
scene.collection.objects.link(ob_auto_sun)
ob_auto_sun.rotation_euler = (0.872665, 0.174533, 0.523599)
bpy.context.view_layer.update()
